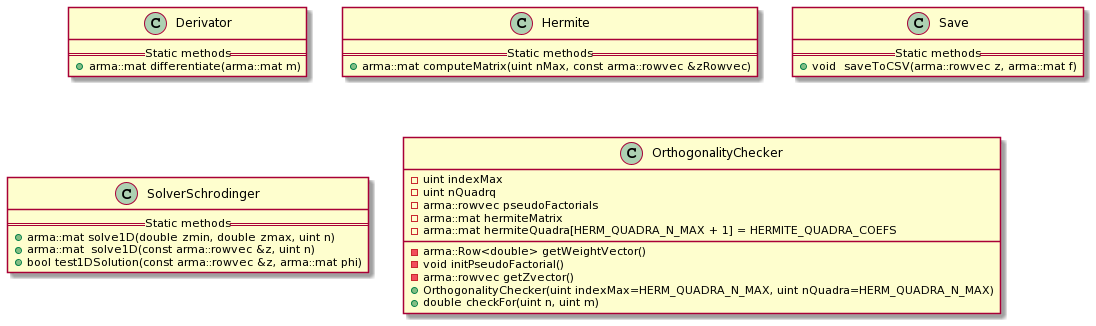

The diagram above was rendered by PlantUML. Its source (embedded in the PNG):
@startuml
skinparam packageStyle rectangle

class Derivator{
    == Static methods ==
    +arma::mat differentiate(arma::mat m)
}
class Hermite{
    == Static methods ==
    +arma::mat computeMatrix(uint nMax, const arma::rowvec &zRowvec)
}
class Save{
    == Static methods ==
    +void	saveToCSV(arma::rowvec z, arma::mat f)
}
class SolverSchrodinger{
    == Static methods ==
    +arma::mat solve1D(double zmin, double zmax, uint n)
    +arma::mat 	solve1D(const arma::rowvec &z, uint n)
    +bool test1DSolution(const arma::rowvec &z, arma::mat phi)
}
class OrthogonalityChecker{
    -uint indexMax
    -uint nQuadrq
    -arma::Row<double> getWeightVector()
    -void initPseudoFactorial()
    -arma::rowvec pseudoFactorials
    -arma::mat hermiteMatrix
    -arma::mat hermiteQuadra[HERM_QUADRA_N_MAX + 1] = HERMITE_QUADRA_COEFS
    -arma::rowvec getZvector()
    +OrthogonalityChecker(uint indexMax=HERM_QUADRA_N_MAX, uint nQuadra=HERM_QUADRA_N_MAX)
    +double checkFor(uint n, uint m)
}
@enduml